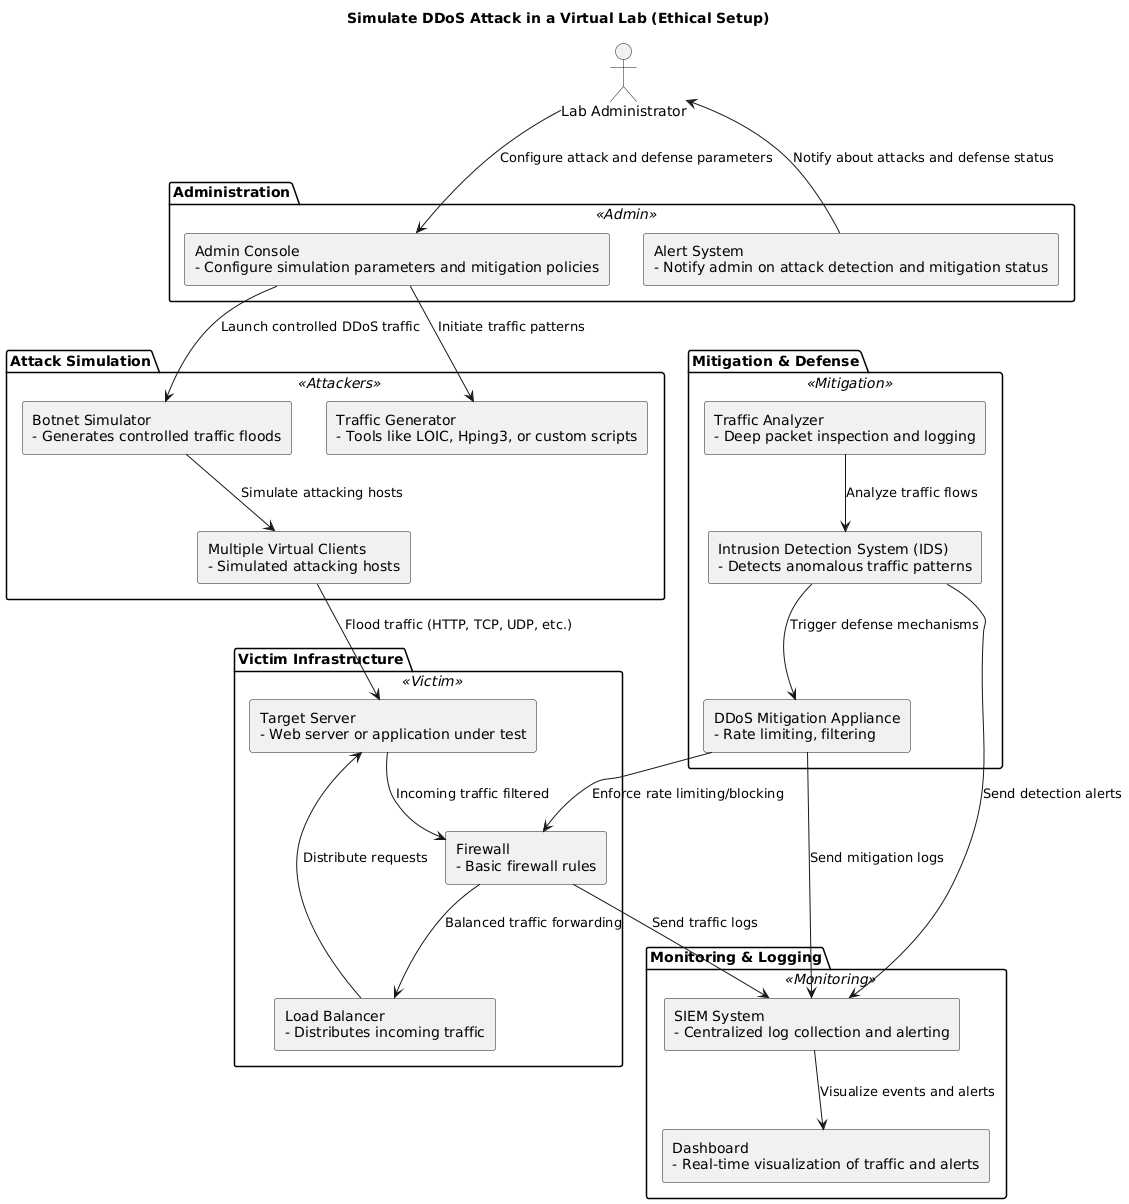

The diagram above was rendered by PlantUML. Its source (embedded in the PNG):
@startuml
skinparam backgroundColor #FFFFFF
skinparam componentStyle rectangle
skinparam rectangle {
  BackgroundColor<<Attackers>> #FADBD8
  BackgroundColor<<Victim>> #D0E8F2
  BackgroundColor<<Mitigation>> #F9F1C8
  BackgroundColor<<Monitoring>> #C8E6C9
  BackgroundColor<<Admin>> #FBE4E6
  BorderColor Black
}

title Simulate DDoS Attack in a Virtual Lab (Ethical Setup)

actor "Lab Administrator" as Admin

package "Attack Simulation" <<Attackers>> {
  component "Botnet Simulator\n- Generates controlled traffic floods" as BotnetSimulator
  component "Traffic Generator\n- Tools like LOIC, Hping3, or custom scripts" as TrafficGenerator
  component "Multiple Virtual Clients\n- Simulated attacking hosts" as VirtualClients
}

package "Victim Infrastructure" <<Victim>> {
  component "Target Server\n- Web server or application under test" as TargetServer
  component "Firewall\n- Basic firewall rules" as Firewall
  component "Load Balancer\n- Distributes incoming traffic" as LoadBalancer
}

package "Mitigation & Defense" <<Mitigation>> {
  component "DDoS Mitigation Appliance\n- Rate limiting, filtering" as MitigationAppliance
  component "Intrusion Detection System (IDS)\n- Detects anomalous traffic patterns" as IDS
  component "Traffic Analyzer\n- Deep packet inspection and logging" as TrafficAnalyzer
}

package "Monitoring & Logging" <<Monitoring>> {
  component "SIEM System\n- Centralized log collection and alerting" as SIEM
  component "Dashboard\n- Real-time visualization of traffic and alerts" as Dashboard
}

package "Administration" <<Admin>> {
  component "Admin Console\n- Configure simulation parameters and mitigation policies" as AdminConsole
  component "Alert System\n- Notify admin on attack detection and mitigation status" as AlertSystem
}

Admin --> AdminConsole : Configure attack and defense parameters
AdminConsole --> BotnetSimulator : Launch controlled DDoS traffic
AdminConsole --> TrafficGenerator : Initiate traffic patterns
BotnetSimulator --> VirtualClients : Simulate attacking hosts
VirtualClients --> TargetServer : Flood traffic (HTTP, TCP, UDP, etc.)

TargetServer --> Firewall : Incoming traffic filtered
Firewall --> LoadBalancer : Balanced traffic forwarding
LoadBalancer --> TargetServer : Distribute requests

TrafficAnalyzer --> IDS : Analyze traffic flows
IDS --> MitigationAppliance : Trigger defense mechanisms
MitigationAppliance --> Firewall : Enforce rate limiting/blocking

Firewall --> SIEM : Send traffic logs
IDS --> SIEM : Send detection alerts
MitigationAppliance --> SIEM : Send mitigation logs

SIEM --> Dashboard : Visualize events and alerts
AlertSystem --> Admin : Notify about attacks and defense status
@enduml